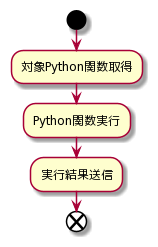

The diagram above was rendered by PlantUML. Its source (embedded in the PNG):
@startuml
start
:対象Python関数取得;
:Python関数実行;
:実行結果送信;
end
@enduml